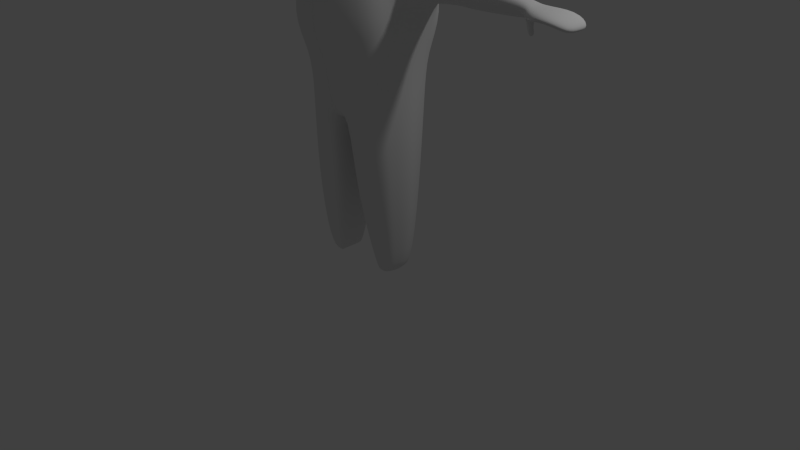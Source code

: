 # Source: prototype1.blend  (saved by Blender 2.75.0; exported with 4.5.12 LTS)
import bpy
from mathutils import Matrix  # noqa: F401  (used for matrix-valued properties, if any)

bpy.ops.wm.read_factory_settings(use_empty=True)
scene = bpy.context.scene
scene.name = 'Scene'

# ---- collections
col_collection_1 = bpy.data.collections.new('Collection 1'); scene.collection.children.link(col_collection_1)

# ---- materials (node trees are filled in below, after node groups)
mat_material = bpy.data.materials.new('Material')
mat_material.alpha_threshold = 0.0
mat_material.use_transparent_shadow = False
mat_material.roughness = 0.5
mat_material.line_color = (0.0, 0.0, 0.0, 1.0)

# ---- material node trees

# ---- world
world_world = bpy.data.worlds.new('World'); scene.world = world_world
world_world.color = (0.05088, 0.05088, 0.05088)
world_world.use_sun_shadow = False
world_world.sun_shadow_jitter_overblur = 0.0
world_world.cycles.sampling_method = 'MANUAL'
world_world.cycles.sample_map_resolution = 256

# ---- cameras
cam_camera = bpy.data.cameras.new('Camera')
cam_camera.clip_end = 100.0
cam_camera.lens = 35.0
cam_camera.sensor_width = 32.0
cam_camera.sensor_height = 18.0
cam_camera.ortho_scale = 7.314
cam_camera.dof.focus_distance = 0.0
cam_camera.dof.aperture_fstop = 128.0

# ---- lights
light_lamp = bpy.data.lights.new('Lamp', 'POINT')
light_lamp.transmission_factor = 0.0
light_lamp.cutoff_distance = 30.0
light_lamp.energy = 100.0
light_lamp.shadow_buffer_clip_start = 1.001
light_lamp.shadow_soft_size = 0.1
light_lamp.shadow_maximum_resolution = 0.006
light_lamp.use_absolute_resolution = True
light_lamp.cycles.use_multiple_importance_sampling = False

# ---- meshes
me_cube = bpy.data.meshes.new('Cube')
me_cube.from_pydata([(0.295, 1.259, 5.505), (0.3395, 1.089, 5.958), (0.7194, 0.9688, 5.894), (0.7199, 1.109, 5.477), (0.2871, 1.225, 4.948), (0.7107, 1.09, 4.948), (0.6934, 0.9397, 4.461), (0.2705, 1.045, 4.474), (1.175, 0.268, 5.524), (1.024, 0.7575, 5.483), (0.9591, 0.7205, 5.897), (1.068, 0.3083, 5.958), (1.175, -0.2336, 5.539), (1.068, -0.189, 5.959), (0.9597, -0.593, 5.902), (1.027, -0.6574, 5.54), (1.175, -0.2512, 5.07), (1.02, -0.6796, 5.1), (0.9438, -0.7642, 4.51), (1.065, -0.3529, 4.512), (1.175, 0.2252, 5.012), (1.065, 0.2139, 4.464), (0.9438, 0.6607, 4.476), (1.02, 0.7242, 4.965), (0.2873, -1.105, 5.559), (0.7182, -0.9547, 5.543), (0.7092, -0.8329, 5.904), (0.3131, -0.949, 5.963), (0.2871, -1.122, 5.087), (0.2705, -1.117, 4.512), (0.6934, -1.018, 4.505), (0.7107, -0.9829, 5.099), (0.2765, 0.0843, 4.03), (0.2705, 0.7095, 4.18), (0.6934, 0.6502, 4.225), (0.7556, 0.1282, 4.133), (0.2871, -0.6302, 4.015), (0.7556, -0.5636, 4.124), (0.6934, -0.9418, 4.175), (0.2705, -1.029, 4.102), (0.3651, -0.2138, 6.392), (0.3508, -0.6515, 6.255), (0.7417, -0.5919, 6.141), (0.804, -0.187, 6.253), (0.3651, 0.3247, 6.394), (0.804, 0.3148, 6.254), (0.7417, 0.7252, 6.141), (0.3509, 0.785, 6.255), (0.3171, 1.198, 5.749), (0.5517, 1.046, 5.931), (0.7247, 1.054, 5.708), (0.5197, 1.209, 5.493), (0.5084, 1.179, 4.95), (0.7048, 1.031, 4.695), (0.5178, 1.005, 4.481), (0.2788, 1.158, 4.689), (1.117, 0.5151, 5.504), (1.002, 0.7462, 5.711), (1.025, 0.534, 5.933), (1.132, 0.2922, 5.755), (1.133, -0.2101, 5.758), (1.025, -0.4122, 5.933), (1.005, -0.6283, 5.733), (1.12, -0.4597, 5.54), (1.117, -0.4753, 5.088), (0.9843, -0.7149, 4.856), (1.017, -0.5965, 4.537), (1.122, -0.2722, 4.817), (1.125, 0.2289, 4.749), (1.017, 0.4529, 4.463), (0.9887, 0.701, 4.709), (1.117, 0.4751, 4.984), (0.5115, -1.048, 5.551), (0.7157, -0.9059, 5.735), (0.5246, -0.9037, 5.937), (0.2937, -1.045, 5.77), (0.2788, -1.125, 4.831), (0.5163, -1.09, 4.52), (0.7031, -1.007, 4.849), (0.5084, -1.073, 5.092), (0.0, 0.2569, 4.026), (0.5166, 0.6819, 4.207), (0.7284, 0.4405, 4.164), (0.5443, 0.1103, 4.097), (0.5369, -0.6184, 4.069), (0.7284, -0.7905, 4.094), (0.5118, -1.002, 4.14), (0.2788, -0.874, 3.989), (0.3578, -0.4526, 6.341), (0.5655, -0.6255, 6.211), (0.7767, -0.411, 6.209), (0.6017, -0.1998, 6.341), (0.6017, 0.3187, 6.343), (0.7767, 0.5431, 6.211), (0.5655, 0.759, 6.21), (0.3579, 0.5766, 6.344), (0.0, 1.293, 5.516), (0.0, 1.12, 5.981), (0.2912, 1.264, 5.232), (0.7224, 1.12, 5.215), (0.0, 1.256, 4.945), (0.0, 1.074, 4.454), (1.195, 0.01556, 5.536), (1.083, 0.05888, 5.969), (1.195, -0.2494, 5.31), (1.037, -0.6751, 5.328), (1.195, -0.01515, 5.042), (1.082, -0.0672, 4.483), (1.195, 0.2396, 5.273), (1.037, 0.7458, 5.227), (0.0, -1.143, 5.567), (0.0, -0.9817, 5.986), (0.0, -1.153, 5.081), (0.0, -1.136, 4.494), (0.2912, -1.129, 5.33), (0.7224, -0.9775, 5.33), (0.0, 0.7342, 4.15), (0.7673, -0.2359, 4.126), (0.0, -0.6343, 3.982), (0.0, -1.047, 4.071), (0.3688, 0.05267, 6.41), (0.8157, 0.06271, 6.269), (0.0, 0.3304, 6.429), (0.0, 0.8073, 6.288), (0.0, -0.2263, 6.427), (0.0, -0.6738, 6.288), (0.3474, 0.9508, 6.126), (0.7123, 0.8641, 6.039), (0.8547, 0.8722, 5.876), (0.8886, 0.9616, 5.47), (0.8843, 0.9362, 4.951), (0.8378, 0.831, 4.481), (0.6739, 0.813, 4.321), (0.2664, 0.8919, 4.303), (0.8762, 0.7063, 6.04), (0.9634, 0.3133, 6.127), (0.9634, -0.1792, 6.127), (0.8762, -0.5732, 6.041), (0.856, -0.7317, 5.885), (0.8936, -0.825, 5.539), (0.8843, -0.8514, 5.104), (0.8378, -0.9067, 4.528), (0.8378, -0.8493, 4.314), (0.9293, -0.4628, 4.294), (0.9293, 0.1708, 4.273), (0.8378, 0.6369, 4.329), (0.7125, -0.7306, 6.042), (0.3351, -0.8183, 6.129), (0.2664, -1.103, 4.28), (0.6739, -1.014, 4.312), (0.5374, 1.149, 5.732), (0.498, 1.11, 4.699), (1.082, 0.5289, 5.736), (1.085, -0.4376, 5.745), (1.069, -0.5104, 4.841), (1.073, 0.4677, 4.725), (0.5141, -0.9922, 5.754), (0.5095, -1.089, 4.84), (0.5316, 0.4535, 4.135), (0.5232, -0.8515, 4.041), (0.5846, -0.4324, 6.291), (0.5846, 0.5603, 6.294), (0.0, 1.231, 5.766), (0.5165, 1.216, 5.226), (0.0, 1.19, 4.677), (1.15, 0.0398, 5.764), (1.135, -0.4729, 5.32), (1.142, -0.01604, 4.782), (1.135, 0.4916, 5.248), (0.0, -1.081, 5.786), (0.0, -1.144, 4.821), (0.5165, -1.072, 5.33), (0.0, 0.3334, 4.026), (0.5472, -0.2801, 4.081), (0.0, -0.8886, 3.955), (0.6098, 0.05685, 6.358), (0.0, 0.5915, 6.379), (0.0, -0.4699, 6.375), (0.5554, 0.9149, 6.09), (0.8778, 0.9279, 5.698), (0.8673, 0.8974, 4.7), (0.5086, 0.8589, 4.318), (0.9273, 0.5341, 6.092), (0.9274, -0.3988, 6.091), (0.8818, -0.7855, 5.726), (0.8644, -0.8807, 4.859), (0.8917, -0.6866, 4.259), (0.8917, 0.4415, 4.29), (0.5428, -0.7822, 6.093), (0.5062, -1.076, 4.3), (0.0, 1.295, 5.238), (1.214, -0.00792, 5.294), (0.0, -1.166, 5.331), (0.0, 0.04836, 6.445), (0.0, 0.979, 6.154), (0.899, 0.9606, 5.212), (0.0, 0.9183, 4.277), (0.9777, 0.06644, 6.14), (0.899, -0.8457, 5.33), (0.944, -0.1529, 4.279), (0.0, -0.8465, 6.157), (0.0, -1.122, 4.255), (0.7853, -0.9308, 4.381), (0.8211, -0.6809, 5.992), (0.7853, 0.7643, 4.373), (0.8209, 0.8161, 5.988), (0.0, -0.002928, 1.829), (0.0, -0.08384, 4.026), (0.8955, 0.1104, 3.174), (0.0, -0.841, 3.119), (0.0, -0.385, 1.961), (0.0, 0.7742, 3.119), (0.7423, -0.002811, 1.999), (0.0, 0.5903, 2.023), (0.7447, 0.5181, 3.031), (0.0, -0.5717, 2.023), (0.7449, -0.5935, 3.031), (0.1538, -0.5802, 3.909), (0.1538, 0.6601, 3.909), (0.133, -0.5334, 2.051), (0.6525, 0.06117, 3.909), (0.0, 0.693, 3.909), (0.0, -0.6131, 3.909), (0.133, 0.5278, 2.051), (0.5545, 0.4134, 2.243), (0.5545, -0.419, 2.243), (0.1608, 0.7209, 3.108), (0.1608, -0.7905, 3.108), (0.4988, 0.5393, 3.909), (0.4988, -0.4594, 3.909), (0.03434, -0.002928, 1.824), (0.0, -0.1721, 3.902), (0.8044, -0.2591, 3.272), (0.6149, -0.2853, 2.165), (0.1154, -0.2918, 1.99), (0.5482, -0.3059, 3.909), (0.1157, 0.2817, 1.988), (0.0, 0.3978, 1.959), (0.0, 0.3381, 3.909), (0.8062, 0.3633, 3.272), (0.6168, 0.2755, 2.162), (0.5497, 0.3922, 3.909), (0.7497, 0.05457, 3.801), (0.0, -0.677, 3.784), (0.1753, 0.7166, 3.755), (0.0, 0.7525, 3.784), (0.5557, 0.5848, 3.65), (0.5557, -0.5092, 3.65), (0.1753, -0.641, 3.755), (0.6411, -0.2133, 3.707), (0.6422, 0.291, 3.708), (0.1326, -0.05972, 1.098), (0.8084, -0.05972, 1.094), (0.1319, 0.2071, 1.094), (0.6778, 0.1495, 1.094), (0.6759, -0.2721, 1.094), (0.6131, -0.3726, 1.094), (0.1315, -0.3305, 1.094), (0.1748, -0.4587, 1.094), (0.6131, 0.2532, 1.094), (0.1748, 0.3392, 1.094), (0.2897, -0.06006, 0.00217), (0.3176, 0.07983, 0.00217), (0.5969, -0.2242, 0.00217), (0.3173, -0.2021, 0.00217), (0.3671, 0.1491, 0.00217), (0.389, -0.06006, 0.00217), (0.6993, -0.06006, 0.00217), (0.3743, 0.07983, 0.00217), (0.6308, 0.04966, 0.00217), (0.6298, -0.1714, 0.00217), (0.3741, -0.2021, 0.00217), (0.3671, -0.2693, 0.00217), (0.5969, 0.104, 0.00217), (0.7244, 0.05462, 2.659), (0.0, -0.6122, 2.633), (0.0, 0.5868, 2.633), (0.5964, 0.4095, 2.649), (0.5965, -0.4389, 2.649), (0.1942, -0.5763, 2.64), (0.1942, 0.5496, 2.64), (0.6428, -0.2296, 2.743), (0.6443, 0.2827, 2.743), (0.9435, 0.1007, 3.324), (0.9478, -0.2178, 3.417), (0.9587, -0.1738, 3.738), (0.9457, 0.3207, 3.409), (0.9588, 0.0583, 3.762), (0.9571, 0.2625, 3.732), (1.502, 0.08961, 3.364), (1.505, -0.1282, 3.428), (1.512, -0.09816, 3.647), (1.503, 0.2401, 3.422), (1.512, 0.06062, 3.664), (1.511, 0.2003, 3.643), (1.556, 0.09339, 3.341), (1.559, -0.1512, 3.412), (1.567, -0.1175, 3.658), (1.557, 0.2624, 3.406), (1.567, 0.06084, 3.677), (1.566, 0.2177, 3.654), (2.311, 0.08293, 3.369), (2.313, -0.05958, 3.41), (2.318, -0.03992, 3.554), (2.312, 0.1814, 3.407), (2.318, 0.06397, 3.565), (2.318, 0.1553, 3.552), (2.31, 0.09269, 3.415), (2.312, -0.1234, 3.437), (2.32, -0.09358, 3.514), (2.311, 0.242, 3.435), (2.319, 0.2025, 3.513), (2.32, 0.06394, 3.52), (2.632, 0.1117, 3.417), (2.643, -0.2391, 3.437), (2.68, -0.1907, 3.505), (2.641, 0.3541, 3.435), (2.678, 0.2899, 3.504), (2.682, 0.065, 3.51), (2.822, 0.09452, 3.314), (2.833, -0.1216, 3.333), (2.87, -0.09176, 3.402), (2.831, 0.2438, 3.332), (2.869, 0.2043, 3.401), (2.872, 0.06576, 3.407), (2.326, -0.0319, 3.421), (2.327, -0.1314, 3.431), (2.474, -0.02315, 3.422), (2.479, -0.1847, 3.431), (2.357, -0.05599, 3.417), (2.356, -0.116, 3.424), (2.445, -0.05089, 3.429), (2.447, -0.1483, 3.436), (2.386, -0.07423, 3.316), (2.383, -0.117, 3.322), (2.441, -0.07042, 3.35), (2.439, -0.14, 3.357), (2.421, -0.08231, 3.257), (2.418, -0.1251, 3.263), (2.476, -0.0785, 3.29), (2.474, -0.1481, 3.297), (0.1645, -0.123, 3.909), (0.1889, 0.04372, 3.913), (0.1646, 0.2148, 3.909), (0.0, -0.1335, 4.018)], [], [(0, 48, 150, 51), (0, 51, 163, 98), (0, 98, 190, 96), (0, 96, 162, 48), (1, 49, 150, 48), (1, 48, 162, 97), (1, 97, 194, 126), (1, 126, 178, 49), (2, 50, 150, 49), (2, 49, 178, 127), (2, 127, 205, 128), (2, 128, 179, 50), (3, 51, 150, 50), (3, 50, 179, 129), (3, 129, 195, 99), (3, 99, 163, 51), (4, 52, 151, 55), (4, 55, 164, 100), (4, 100, 190, 98), (4, 98, 163, 52), (5, 53, 151, 52), (5, 52, 163, 99), (5, 99, 195, 130), (5, 130, 180, 53), (6, 54, 151, 53), (6, 53, 180, 131), (6, 131, 204, 132), (6, 132, 181, 54), (7, 55, 151, 54), (7, 54, 181, 133), (7, 133, 196, 101), (7, 101, 164, 55), (8, 56, 152, 59), (8, 59, 165, 102), (8, 102, 191, 108), (8, 108, 168, 56), (9, 57, 152, 56), (9, 56, 168, 109), (9, 109, 195, 129), (9, 129, 179, 57), (10, 58, 152, 57), (10, 57, 179, 128), (10, 128, 205, 134), (10, 134, 182, 58), (11, 59, 152, 58), (11, 58, 182, 135), (11, 135, 197, 103), (11, 103, 165, 59), (12, 60, 153, 63), (12, 63, 166, 104), (12, 104, 191, 102), (12, 102, 165, 60), (13, 61, 153, 60), (13, 60, 165, 103), (13, 103, 197, 136), (13, 136, 183, 61), (14, 62, 153, 61), (14, 61, 183, 137), (14, 137, 203, 138), (14, 138, 184, 62), (15, 63, 153, 62), (15, 62, 184, 139), (15, 139, 198, 105), (15, 105, 166, 63), (16, 64, 154, 67), (16, 67, 167, 106), (16, 106, 191, 104), (16, 104, 166, 64), (17, 65, 154, 64), (17, 64, 166, 105), (17, 105, 198, 140), (17, 140, 185, 65), (18, 66, 154, 65), (18, 65, 185, 141), (18, 141, 202, 142), (18, 142, 186, 66), (19, 67, 154, 66), (19, 66, 186, 143), (19, 143, 199, 107), (19, 107, 167, 67), (20, 68, 155, 71), (20, 71, 168, 108), (20, 108, 191, 106), (20, 106, 167, 68), (21, 69, 155, 68), (21, 68, 167, 107), (21, 107, 199, 144), (21, 144, 187, 69), (22, 70, 155, 69), (22, 69, 187, 145), (22, 145, 204, 131), (22, 131, 180, 70), (23, 71, 155, 70), (23, 70, 180, 130), (23, 130, 195, 109), (23, 109, 168, 71), (24, 72, 156, 75), (24, 75, 169, 110), (24, 110, 192, 114), (24, 114, 171, 72), (25, 73, 156, 72), (25, 72, 171, 115), (25, 115, 198, 139), (25, 139, 184, 73), (26, 74, 156, 73), (26, 73, 184, 138), (26, 138, 203, 146), (26, 146, 188, 74), (27, 75, 156, 74), (27, 74, 188, 147), (27, 147, 200, 111), (27, 111, 169, 75), (28, 76, 157, 79), (28, 79, 171, 114), (28, 114, 192, 112), (28, 112, 170, 76), (29, 77, 157, 76), (29, 76, 170, 113), (29, 113, 201, 148), (29, 148, 189, 77), (30, 78, 157, 77), (30, 77, 189, 149), (30, 149, 202, 141), (30, 141, 185, 78), (31, 79, 157, 78), (31, 78, 185, 140), (31, 140, 198, 115), (31, 115, 171, 79), (32, 80, 158, 83), (36, 118, 344, 207), (32, 83, 173, 207), (33, 81, 158, 80), (33, 80, 172, 116), (33, 116, 196, 133), (33, 133, 181, 81), (34, 82, 158, 81), (34, 81, 181, 132), (34, 132, 204, 145), (34, 145, 187, 82), (35, 83, 158, 82), (35, 82, 187, 144), (35, 144, 199, 117), (35, 117, 173, 83), (36, 84, 159, 87), (36, 87, 174, 118), (37, 85, 159, 84), (37, 84, 173, 117), (37, 117, 199, 143), (37, 143, 186, 85), (38, 86, 159, 85), (38, 85, 186, 142), (38, 142, 202, 149), (38, 149, 189, 86), (39, 87, 159, 86), (39, 86, 189, 148), (39, 148, 201, 119), (39, 119, 174, 87), (40, 88, 160, 91), (40, 91, 175, 120), (40, 120, 193, 124), (40, 124, 177, 88), (41, 89, 160, 88), (41, 88, 177, 125), (41, 125, 200, 147), (41, 147, 188, 89), (42, 90, 160, 89), (42, 89, 188, 146), (42, 146, 203, 137), (42, 137, 183, 90), (43, 91, 160, 90), (43, 90, 183, 136), (43, 136, 197, 121), (43, 121, 175, 91), (44, 92, 161, 95), (44, 95, 176, 122), (44, 122, 193, 120), (44, 120, 175, 92), (45, 93, 161, 92), (45, 92, 175, 121), (45, 121, 197, 135), (45, 135, 182, 93), (46, 94, 161, 93), (46, 93, 182, 134), (46, 134, 205, 127), (46, 127, 178, 94), (47, 95, 161, 94), (47, 94, 178, 126), (47, 126, 194, 123), (47, 123, 176, 95), (225, 219, 258, 256), (240, 212, 252, 254), (210, 234, 219, 215), (237, 213, 223, 236), (276, 280, 223, 213), (245, 221, 218, 244), (282, 240, 224, 277), (250, 246, 228, 241), (249, 235, 229, 247), (281, 278, 225, 233), (279, 219, 225, 278), (248, 247, 229, 217), (242, 220, 235, 249), (274, 281, 233, 212), (244, 218, 228, 246), (280, 277, 224, 223), (243, 248, 217, 222), (275, 215, 219, 279), (206, 230, 234, 210), (230, 236, 253, 251), (242, 250, 241, 220), (274, 212, 240, 282), (206, 237, 236, 230), (212, 233, 255, 252), (232, 208, 283, 284), (209, 227, 248, 243), (226, 244, 246, 214), (249, 232, 284, 285), (227, 216, 247, 248), (232, 249, 247, 216), (239, 214, 246, 250), (211, 245, 244, 226), (253, 260, 265, 262), (219, 234, 257, 258), (224, 240, 254, 259), (234, 230, 251, 257), (233, 225, 256, 255), (223, 224, 259, 260), (236, 223, 260, 253), (257, 251, 261, 264), (251, 253, 262, 261), (266, 267, 270, 271), (266, 268, 269, 267), (264, 261, 266, 271), (261, 262, 268, 266), (208, 274, 282, 239), (209, 275, 279, 227), (226, 214, 277, 280), (208, 232, 281, 274), (227, 279, 278, 216), (232, 216, 278, 281), (239, 282, 277, 214), (211, 226, 280, 276), (285, 284, 290, 291), (288, 287, 293, 294), (242, 249, 285, 287), (239, 250, 288, 286), (250, 242, 287, 288), (208, 239, 286, 283), (291, 290, 296, 297), (294, 293, 299, 300), (287, 285, 291, 293), (283, 286, 292, 289), (286, 288, 294, 292), (284, 283, 289, 290), (297, 296, 302, 303), (300, 299, 305, 306), (293, 291, 297, 299), (289, 292, 298, 295), (292, 294, 300, 298), (290, 289, 295, 296), (299, 297, 303, 305), (295, 298, 304, 301), (296, 295, 301, 302), (298, 300, 306, 304), (271, 270, 263, 272), (258, 257, 264, 272), (268, 265, 273, 269), (262, 265, 268), (272, 264, 271), (302, 301, 307, 308), (255, 256, 263, 270), (260, 259, 273, 265), (259, 254, 269, 273), (306, 305, 312, 311), (256, 258, 272, 263), (252, 255, 270, 267), (254, 252, 267, 269), (310, 311, 317, 316), (307, 310, 316, 313), (305, 303, 309, 312), (303, 302, 308, 309), (301, 304, 310, 307), (304, 306, 311, 310), (316, 317, 323, 322), (313, 316, 322, 319), (311, 312, 318, 317), (314, 308, 326, 328), (312, 309, 315, 318), (309, 308, 314, 315), (319, 322, 323, 324), (320, 319, 324, 321), (317, 318, 324, 323), (314, 313, 319, 320), (318, 315, 321, 324), (315, 314, 320, 321), (325, 327, 331, 329), (307, 313, 327, 325), (308, 307, 325, 326), (313, 314, 328, 327), (329, 331, 335, 333), (328, 326, 330, 332), (326, 325, 329, 330), (327, 328, 332, 331), (333, 335, 339, 337), (332, 330, 334, 336), (330, 329, 333, 334), (331, 332, 336, 335), (338, 337, 339, 340), (336, 334, 338, 340), (334, 333, 337, 338), (335, 336, 340, 339), (343, 241, 228, 218), (341, 217, 229, 235), (231, 222, 217, 341), (238, 343, 218, 221), (342, 341, 235, 220), (342, 220, 241, 343), (231, 341, 207, 344), (36, 207, 173, 84), (341, 342, 32, 207), (342, 343, 80, 32), (343, 238, 172, 80)])
me_cube.polygons.foreach_set('use_smooth', [True] * 322)
me_cube.materials.append(mat_material)
me_cube.use_remesh_preserve_volume = False
me_cube.use_remesh_preserve_attributes = False
me_cube.use_mirror_vertex_groups = False
me_cube.update()
arm_armature = bpy.data.armatures.new('Armature')  # bones are not reproduced

# ---- objects
ob_metarig = bpy.data.objects.new('metarig', arm_armature)
ob_cube = bpy.data.objects.new('Cube', me_cube)
ob_lamp = bpy.data.objects.new('Lamp', light_lamp)
ob_camera = bpy.data.objects.new('Camera', cam_camera)

# ---- transforms, parenting, visibility, modifiers, constraints
ob_metarig.location = (0.0, 0.0, 0.0)
ob_metarig.scale = (2.297, 2.297, 2.297)
ob_metarig.show_in_front = True
ob_metarig.lineart.crease_threshold = 0.0
ob_cube.location = (0.0, 0.0, 0.0)
ob_cube.lock_rotations_4d = False
ob_cube.empty_display_type = 'ARROWS'
ob_cube.lineart.crease_threshold = 0.0
_m = ob_cube.modifiers.new('Subsurf.001', 'SUBSURF')
_m.uv_smooth = 'PRESERVE_CORNERS'
_m.quality = 2
_m.show_only_control_edges = False
_m = ob_cube.modifiers.new('Mirror', 'MIRROR')
_m.use_clip = True
ob_lamp.location = (4.076, 1.005, 5.904)
ob_lamp.rotation_euler = (0.6503, 0.05522, 1.866)
ob_lamp.lock_rotations_4d = False
ob_lamp.empty_display_type = 'ARROWS'
ob_lamp.color = (0.0, 0.0, 0.0, 0.0)
ob_lamp.lineart.crease_threshold = 0.0
ob_camera.location = (7.481, -6.508, 5.344)
ob_camera.rotation_euler = (1.109, 0.01082, 0.8149)
ob_camera.lock_rotations_4d = False
ob_camera.empty_display_type = 'ARROWS'
ob_camera.color = (0.0, 0.0, 0.0, 0.0)
ob_camera.display_type = 'WIRE'
ob_camera.lineart.crease_threshold = 0.0

# ---- collection membership
col_collection_1.objects.link(ob_metarig)
col_collection_1.objects.link(ob_cube)
col_collection_1.objects.link(ob_lamp)
col_collection_1.objects.link(ob_camera)

# ---- scene / render settings (as saved in the file)
scene.camera = ob_camera
scene.frame_start = 1; scene.frame_end = 250; scene.frame_set(1)
scene.render.engine = 'BLENDER_EEVEE_NEXT'
scene.render.resolution_percentage = 50
scene.render.dither_intensity = 0.0
scene.cycles.use_denoising = False
scene.cycles.samples = 10
scene.cycles.sampling_pattern = 'TABULATED_SOBOL'
scene.cycles.light_sampling_threshold = 0.0
scene.cycles.use_adaptive_sampling = False
scene.cycles.use_light_tree = False
scene.cycles.blur_glossy = 0.0
scene.cycles.pixel_filter_type = 'GAUSSIAN'
scene.cycles.sample_clamp_indirect = 0.0
scene.view_settings.view_transform = 'Standard'
bpy.context.view_layer.update()
